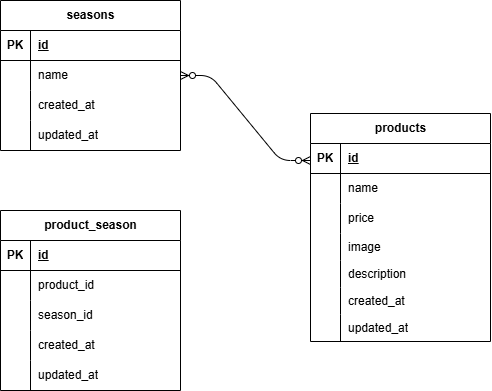

The diagram above was exported from draw.io. Its source (the exported page's mxGraphModel, read from the mxfile embedded in the PNG):
<mxGraphModel dx="752" dy="389" grid="1" gridSize="10" guides="1" tooltips="1" connect="1" arrows="1" fold="1" page="1" pageScale="1" pageWidth="1169" pageHeight="827" math="0" shadow="0">
  <root>
    <mxCell id="0" />
    <mxCell id="1" parent="0" />
    <mxCell id="6" value="seasons" style="shape=table;startSize=30;container=1;collapsible=1;childLayout=tableLayout;fixedRows=1;rowLines=0;fontStyle=1;align=center;resizeLast=1;html=1;" vertex="1" parent="1">
      <mxGeometry x="150" y="100" width="180" height="150" as="geometry" />
    </mxCell>
    <mxCell id="7" value="" style="shape=tableRow;horizontal=0;startSize=0;swimlaneHead=0;swimlaneBody=0;fillColor=none;collapsible=0;dropTarget=0;points=[[0,0.5],[1,0.5]];portConstraint=eastwest;top=0;left=0;right=0;bottom=1;" vertex="1" parent="6">
      <mxGeometry y="30" width="180" height="30" as="geometry" />
    </mxCell>
    <mxCell id="8" value="PK" style="shape=partialRectangle;connectable=0;fillColor=none;top=0;left=0;bottom=0;right=0;fontStyle=1;overflow=hidden;whiteSpace=wrap;html=1;" vertex="1" parent="7">
      <mxGeometry width="30" height="30" as="geometry">
        <mxRectangle width="30" height="30" as="alternateBounds" />
      </mxGeometry>
    </mxCell>
    <mxCell id="9" value="id" style="shape=partialRectangle;connectable=0;fillColor=none;top=0;left=0;bottom=0;right=0;align=left;spacingLeft=6;fontStyle=5;overflow=hidden;whiteSpace=wrap;html=1;" vertex="1" parent="7">
      <mxGeometry x="30" width="150" height="30" as="geometry">
        <mxRectangle width="150" height="30" as="alternateBounds" />
      </mxGeometry>
    </mxCell>
    <mxCell id="10" value="" style="shape=tableRow;horizontal=0;startSize=0;swimlaneHead=0;swimlaneBody=0;fillColor=none;collapsible=0;dropTarget=0;points=[[0,0.5],[1,0.5]];portConstraint=eastwest;top=0;left=0;right=0;bottom=0;" vertex="1" parent="6">
      <mxGeometry y="60" width="180" height="30" as="geometry" />
    </mxCell>
    <mxCell id="11" value="" style="shape=partialRectangle;connectable=0;fillColor=none;top=0;left=0;bottom=0;right=0;editable=1;overflow=hidden;whiteSpace=wrap;html=1;" vertex="1" parent="10">
      <mxGeometry width="30" height="30" as="geometry">
        <mxRectangle width="30" height="30" as="alternateBounds" />
      </mxGeometry>
    </mxCell>
    <mxCell id="12" value="name" style="shape=partialRectangle;connectable=0;fillColor=none;top=0;left=0;bottom=0;right=0;align=left;spacingLeft=6;overflow=hidden;whiteSpace=wrap;html=1;" vertex="1" parent="10">
      <mxGeometry x="30" width="150" height="30" as="geometry">
        <mxRectangle width="150" height="30" as="alternateBounds" />
      </mxGeometry>
    </mxCell>
    <mxCell id="13" value="" style="shape=tableRow;horizontal=0;startSize=0;swimlaneHead=0;swimlaneBody=0;fillColor=none;collapsible=0;dropTarget=0;points=[[0,0.5],[1,0.5]];portConstraint=eastwest;top=0;left=0;right=0;bottom=0;" vertex="1" parent="6">
      <mxGeometry y="90" width="180" height="30" as="geometry" />
    </mxCell>
    <mxCell id="14" value="" style="shape=partialRectangle;connectable=0;fillColor=none;top=0;left=0;bottom=0;right=0;editable=1;overflow=hidden;whiteSpace=wrap;html=1;" vertex="1" parent="13">
      <mxGeometry width="30" height="30" as="geometry">
        <mxRectangle width="30" height="30" as="alternateBounds" />
      </mxGeometry>
    </mxCell>
    <mxCell id="15" value="created_at" style="shape=partialRectangle;connectable=0;fillColor=none;top=0;left=0;bottom=0;right=0;align=left;spacingLeft=6;overflow=hidden;whiteSpace=wrap;html=1;" vertex="1" parent="13">
      <mxGeometry x="30" width="150" height="30" as="geometry">
        <mxRectangle width="150" height="30" as="alternateBounds" />
      </mxGeometry>
    </mxCell>
    <mxCell id="16" value="" style="shape=tableRow;horizontal=0;startSize=0;swimlaneHead=0;swimlaneBody=0;fillColor=none;collapsible=0;dropTarget=0;points=[[0,0.5],[1,0.5]];portConstraint=eastwest;top=0;left=0;right=0;bottom=0;" vertex="1" parent="6">
      <mxGeometry y="120" width="180" height="30" as="geometry" />
    </mxCell>
    <mxCell id="17" value="" style="shape=partialRectangle;connectable=0;fillColor=none;top=0;left=0;bottom=0;right=0;editable=1;overflow=hidden;whiteSpace=wrap;html=1;" vertex="1" parent="16">
      <mxGeometry width="30" height="30" as="geometry">
        <mxRectangle width="30" height="30" as="alternateBounds" />
      </mxGeometry>
    </mxCell>
    <mxCell id="18" value="updated_at" style="shape=partialRectangle;connectable=0;fillColor=none;top=0;left=0;bottom=0;right=0;align=left;spacingLeft=6;overflow=hidden;whiteSpace=wrap;html=1;" vertex="1" parent="16">
      <mxGeometry x="30" width="150" height="30" as="geometry">
        <mxRectangle width="150" height="30" as="alternateBounds" />
      </mxGeometry>
    </mxCell>
    <mxCell id="19" value="products" style="shape=table;startSize=30;container=1;collapsible=1;childLayout=tableLayout;fixedRows=1;rowLines=0;fontStyle=1;align=center;resizeLast=1;html=1;" vertex="1" parent="1">
      <mxGeometry x="460" y="213" width="180" height="228" as="geometry" />
    </mxCell>
    <mxCell id="20" value="" style="shape=tableRow;horizontal=0;startSize=0;swimlaneHead=0;swimlaneBody=0;fillColor=none;collapsible=0;dropTarget=0;points=[[0,0.5],[1,0.5]];portConstraint=eastwest;top=0;left=0;right=0;bottom=1;" vertex="1" parent="19">
      <mxGeometry y="30" width="180" height="30" as="geometry" />
    </mxCell>
    <mxCell id="21" value="PK" style="shape=partialRectangle;connectable=0;fillColor=none;top=0;left=0;bottom=0;right=0;fontStyle=1;overflow=hidden;whiteSpace=wrap;html=1;" vertex="1" parent="20">
      <mxGeometry width="30" height="30" as="geometry">
        <mxRectangle width="30" height="30" as="alternateBounds" />
      </mxGeometry>
    </mxCell>
    <mxCell id="22" value="id" style="shape=partialRectangle;connectable=0;fillColor=none;top=0;left=0;bottom=0;right=0;align=left;spacingLeft=6;fontStyle=5;overflow=hidden;whiteSpace=wrap;html=1;" vertex="1" parent="20">
      <mxGeometry x="30" width="150" height="30" as="geometry">
        <mxRectangle width="150" height="30" as="alternateBounds" />
      </mxGeometry>
    </mxCell>
    <mxCell id="23" value="" style="shape=tableRow;horizontal=0;startSize=0;swimlaneHead=0;swimlaneBody=0;fillColor=none;collapsible=0;dropTarget=0;points=[[0,0.5],[1,0.5]];portConstraint=eastwest;top=0;left=0;right=0;bottom=0;" vertex="1" parent="19">
      <mxGeometry y="60" width="180" height="30" as="geometry" />
    </mxCell>
    <mxCell id="24" value="" style="shape=partialRectangle;connectable=0;fillColor=none;top=0;left=0;bottom=0;right=0;editable=1;overflow=hidden;whiteSpace=wrap;html=1;" vertex="1" parent="23">
      <mxGeometry width="30" height="30" as="geometry">
        <mxRectangle width="30" height="30" as="alternateBounds" />
      </mxGeometry>
    </mxCell>
    <mxCell id="25" value="name" style="shape=partialRectangle;connectable=0;fillColor=none;top=0;left=0;bottom=0;right=0;align=left;spacingLeft=6;overflow=hidden;whiteSpace=wrap;html=1;" vertex="1" parent="23">
      <mxGeometry x="30" width="150" height="30" as="geometry">
        <mxRectangle width="150" height="30" as="alternateBounds" />
      </mxGeometry>
    </mxCell>
    <mxCell id="26" value="" style="shape=tableRow;horizontal=0;startSize=0;swimlaneHead=0;swimlaneBody=0;fillColor=none;collapsible=0;dropTarget=0;points=[[0,0.5],[1,0.5]];portConstraint=eastwest;top=0;left=0;right=0;bottom=0;" vertex="1" parent="19">
      <mxGeometry y="90" width="180" height="30" as="geometry" />
    </mxCell>
    <mxCell id="27" value="" style="shape=partialRectangle;connectable=0;fillColor=none;top=0;left=0;bottom=0;right=0;editable=1;overflow=hidden;whiteSpace=wrap;html=1;" vertex="1" parent="26">
      <mxGeometry width="30" height="30" as="geometry">
        <mxRectangle width="30" height="30" as="alternateBounds" />
      </mxGeometry>
    </mxCell>
    <mxCell id="28" value="price" style="shape=partialRectangle;connectable=0;fillColor=none;top=0;left=0;bottom=0;right=0;align=left;spacingLeft=6;overflow=hidden;whiteSpace=wrap;html=1;" vertex="1" parent="26">
      <mxGeometry x="30" width="150" height="30" as="geometry">
        <mxRectangle width="150" height="30" as="alternateBounds" />
      </mxGeometry>
    </mxCell>
    <mxCell id="52" style="shape=tableRow;horizontal=0;startSize=0;swimlaneHead=0;swimlaneBody=0;fillColor=none;collapsible=0;dropTarget=0;points=[[0,0.5],[1,0.5]];portConstraint=eastwest;top=0;left=0;right=0;bottom=0;" vertex="1" parent="19">
      <mxGeometry y="120" width="180" height="27" as="geometry" />
    </mxCell>
    <mxCell id="53" style="shape=partialRectangle;connectable=0;fillColor=none;top=0;left=0;bottom=0;right=0;editable=1;overflow=hidden;whiteSpace=wrap;html=1;" vertex="1" parent="52">
      <mxGeometry width="30" height="27" as="geometry">
        <mxRectangle width="30" height="27" as="alternateBounds" />
      </mxGeometry>
    </mxCell>
    <mxCell id="54" value="image" style="shape=partialRectangle;connectable=0;fillColor=none;top=0;left=0;bottom=0;right=0;align=left;spacingLeft=6;overflow=hidden;whiteSpace=wrap;html=1;" vertex="1" parent="52">
      <mxGeometry x="30" width="150" height="27" as="geometry">
        <mxRectangle width="150" height="27" as="alternateBounds" />
      </mxGeometry>
    </mxCell>
    <mxCell id="29" value="" style="shape=tableRow;horizontal=0;startSize=0;swimlaneHead=0;swimlaneBody=0;fillColor=none;collapsible=0;dropTarget=0;points=[[0,0.5],[1,0.5]];portConstraint=eastwest;top=0;left=0;right=0;bottom=0;" vertex="1" parent="19">
      <mxGeometry y="147" width="180" height="27" as="geometry" />
    </mxCell>
    <mxCell id="30" value="" style="shape=partialRectangle;connectable=0;fillColor=none;top=0;left=0;bottom=0;right=0;editable=1;overflow=hidden;whiteSpace=wrap;html=1;" vertex="1" parent="29">
      <mxGeometry width="30" height="27" as="geometry">
        <mxRectangle width="30" height="27" as="alternateBounds" />
      </mxGeometry>
    </mxCell>
    <mxCell id="31" value="description" style="shape=partialRectangle;connectable=0;fillColor=none;top=0;left=0;bottom=0;right=0;align=left;spacingLeft=6;overflow=hidden;whiteSpace=wrap;html=1;" vertex="1" parent="29">
      <mxGeometry x="30" width="150" height="27" as="geometry">
        <mxRectangle width="150" height="27" as="alternateBounds" />
      </mxGeometry>
    </mxCell>
    <mxCell id="55" style="shape=tableRow;horizontal=0;startSize=0;swimlaneHead=0;swimlaneBody=0;fillColor=none;collapsible=0;dropTarget=0;points=[[0,0.5],[1,0.5]];portConstraint=eastwest;top=0;left=0;right=0;bottom=0;" vertex="1" parent="19">
      <mxGeometry y="174" width="180" height="27" as="geometry" />
    </mxCell>
    <mxCell id="56" style="shape=partialRectangle;connectable=0;fillColor=none;top=0;left=0;bottom=0;right=0;editable=1;overflow=hidden;whiteSpace=wrap;html=1;" vertex="1" parent="55">
      <mxGeometry width="30" height="27" as="geometry">
        <mxRectangle width="30" height="27" as="alternateBounds" />
      </mxGeometry>
    </mxCell>
    <mxCell id="57" value="created_at" style="shape=partialRectangle;connectable=0;fillColor=none;top=0;left=0;bottom=0;right=0;align=left;spacingLeft=6;overflow=hidden;whiteSpace=wrap;html=1;" vertex="1" parent="55">
      <mxGeometry x="30" width="150" height="27" as="geometry">
        <mxRectangle width="150" height="27" as="alternateBounds" />
      </mxGeometry>
    </mxCell>
    <mxCell id="58" style="shape=tableRow;horizontal=0;startSize=0;swimlaneHead=0;swimlaneBody=0;fillColor=none;collapsible=0;dropTarget=0;points=[[0,0.5],[1,0.5]];portConstraint=eastwest;top=0;left=0;right=0;bottom=0;" vertex="1" parent="19">
      <mxGeometry y="201" width="180" height="27" as="geometry" />
    </mxCell>
    <mxCell id="59" style="shape=partialRectangle;connectable=0;fillColor=none;top=0;left=0;bottom=0;right=0;editable=1;overflow=hidden;whiteSpace=wrap;html=1;" vertex="1" parent="58">
      <mxGeometry width="30" height="27" as="geometry">
        <mxRectangle width="30" height="27" as="alternateBounds" />
      </mxGeometry>
    </mxCell>
    <mxCell id="60" value="updated_at" style="shape=partialRectangle;connectable=0;fillColor=none;top=0;left=0;bottom=0;right=0;align=left;spacingLeft=6;overflow=hidden;whiteSpace=wrap;html=1;" vertex="1" parent="58">
      <mxGeometry x="30" width="150" height="27" as="geometry">
        <mxRectangle width="150" height="27" as="alternateBounds" />
      </mxGeometry>
    </mxCell>
    <mxCell id="32" value="product_season" style="shape=table;startSize=30;container=1;collapsible=1;childLayout=tableLayout;fixedRows=1;rowLines=0;fontStyle=1;align=center;resizeLast=1;html=1;" vertex="1" parent="1">
      <mxGeometry x="150" y="310" width="180" height="180" as="geometry" />
    </mxCell>
    <mxCell id="33" value="" style="shape=tableRow;horizontal=0;startSize=0;swimlaneHead=0;swimlaneBody=0;fillColor=none;collapsible=0;dropTarget=0;points=[[0,0.5],[1,0.5]];portConstraint=eastwest;top=0;left=0;right=0;bottom=1;" vertex="1" parent="32">
      <mxGeometry y="30" width="180" height="30" as="geometry" />
    </mxCell>
    <mxCell id="34" value="PK" style="shape=partialRectangle;connectable=0;fillColor=none;top=0;left=0;bottom=0;right=0;fontStyle=1;overflow=hidden;whiteSpace=wrap;html=1;" vertex="1" parent="33">
      <mxGeometry width="30" height="30" as="geometry">
        <mxRectangle width="30" height="30" as="alternateBounds" />
      </mxGeometry>
    </mxCell>
    <mxCell id="35" value="id" style="shape=partialRectangle;connectable=0;fillColor=none;top=0;left=0;bottom=0;right=0;align=left;spacingLeft=6;fontStyle=5;overflow=hidden;whiteSpace=wrap;html=1;" vertex="1" parent="33">
      <mxGeometry x="30" width="150" height="30" as="geometry">
        <mxRectangle width="150" height="30" as="alternateBounds" />
      </mxGeometry>
    </mxCell>
    <mxCell id="36" value="" style="shape=tableRow;horizontal=0;startSize=0;swimlaneHead=0;swimlaneBody=0;fillColor=none;collapsible=0;dropTarget=0;points=[[0,0.5],[1,0.5]];portConstraint=eastwest;top=0;left=0;right=0;bottom=0;" vertex="1" parent="32">
      <mxGeometry y="60" width="180" height="30" as="geometry" />
    </mxCell>
    <mxCell id="37" value="" style="shape=partialRectangle;connectable=0;fillColor=none;top=0;left=0;bottom=0;right=0;editable=1;overflow=hidden;whiteSpace=wrap;html=1;" vertex="1" parent="36">
      <mxGeometry width="30" height="30" as="geometry">
        <mxRectangle width="30" height="30" as="alternateBounds" />
      </mxGeometry>
    </mxCell>
    <mxCell id="38" value="product_id" style="shape=partialRectangle;connectable=0;fillColor=none;top=0;left=0;bottom=0;right=0;align=left;spacingLeft=6;overflow=hidden;whiteSpace=wrap;html=1;" vertex="1" parent="36">
      <mxGeometry x="30" width="150" height="30" as="geometry">
        <mxRectangle width="150" height="30" as="alternateBounds" />
      </mxGeometry>
    </mxCell>
    <mxCell id="39" value="" style="shape=tableRow;horizontal=0;startSize=0;swimlaneHead=0;swimlaneBody=0;fillColor=none;collapsible=0;dropTarget=0;points=[[0,0.5],[1,0.5]];portConstraint=eastwest;top=0;left=0;right=0;bottom=0;" vertex="1" parent="32">
      <mxGeometry y="90" width="180" height="30" as="geometry" />
    </mxCell>
    <mxCell id="40" value="" style="shape=partialRectangle;connectable=0;fillColor=none;top=0;left=0;bottom=0;right=0;editable=1;overflow=hidden;whiteSpace=wrap;html=1;" vertex="1" parent="39">
      <mxGeometry width="30" height="30" as="geometry">
        <mxRectangle width="30" height="30" as="alternateBounds" />
      </mxGeometry>
    </mxCell>
    <mxCell id="41" value="season_id" style="shape=partialRectangle;connectable=0;fillColor=none;top=0;left=0;bottom=0;right=0;align=left;spacingLeft=6;overflow=hidden;whiteSpace=wrap;html=1;" vertex="1" parent="39">
      <mxGeometry x="30" width="150" height="30" as="geometry">
        <mxRectangle width="150" height="30" as="alternateBounds" />
      </mxGeometry>
    </mxCell>
    <mxCell id="42" value="" style="shape=tableRow;horizontal=0;startSize=0;swimlaneHead=0;swimlaneBody=0;fillColor=none;collapsible=0;dropTarget=0;points=[[0,0.5],[1,0.5]];portConstraint=eastwest;top=0;left=0;right=0;bottom=0;" vertex="1" parent="32">
      <mxGeometry y="120" width="180" height="30" as="geometry" />
    </mxCell>
    <mxCell id="43" value="" style="shape=partialRectangle;connectable=0;fillColor=none;top=0;left=0;bottom=0;right=0;editable=1;overflow=hidden;whiteSpace=wrap;html=1;" vertex="1" parent="42">
      <mxGeometry width="30" height="30" as="geometry">
        <mxRectangle width="30" height="30" as="alternateBounds" />
      </mxGeometry>
    </mxCell>
    <mxCell id="44" value="created_at" style="shape=partialRectangle;connectable=0;fillColor=none;top=0;left=0;bottom=0;right=0;align=left;spacingLeft=6;overflow=hidden;whiteSpace=wrap;html=1;" vertex="1" parent="42">
      <mxGeometry x="30" width="150" height="30" as="geometry">
        <mxRectangle width="150" height="30" as="alternateBounds" />
      </mxGeometry>
    </mxCell>
    <mxCell id="61" style="shape=tableRow;horizontal=0;startSize=0;swimlaneHead=0;swimlaneBody=0;fillColor=none;collapsible=0;dropTarget=0;points=[[0,0.5],[1,0.5]];portConstraint=eastwest;top=0;left=0;right=0;bottom=0;" vertex="1" parent="32">
      <mxGeometry y="150" width="180" height="30" as="geometry" />
    </mxCell>
    <mxCell id="62" style="shape=partialRectangle;connectable=0;fillColor=none;top=0;left=0;bottom=0;right=0;editable=1;overflow=hidden;whiteSpace=wrap;html=1;" vertex="1" parent="61">
      <mxGeometry width="30" height="30" as="geometry">
        <mxRectangle width="30" height="30" as="alternateBounds" />
      </mxGeometry>
    </mxCell>
    <mxCell id="63" value="updated_at" style="shape=partialRectangle;connectable=0;fillColor=none;top=0;left=0;bottom=0;right=0;align=left;spacingLeft=6;overflow=hidden;whiteSpace=wrap;html=1;" vertex="1" parent="61">
      <mxGeometry x="30" width="150" height="30" as="geometry">
        <mxRectangle width="150" height="30" as="alternateBounds" />
      </mxGeometry>
    </mxCell>
    <mxCell id="65" value="" style="edgeStyle=entityRelationEdgeStyle;fontSize=12;html=1;endArrow=ERzeroToMany;endFill=1;startArrow=ERzeroToMany;exitX=1;exitY=0.5;exitDx=0;exitDy=0;" edge="1" parent="1" source="10">
      <mxGeometry width="100" height="100" relative="1" as="geometry">
        <mxPoint x="360" y="360" as="sourcePoint" />
        <mxPoint x="460" y="260" as="targetPoint" />
      </mxGeometry>
    </mxCell>
  </root>
</mxGraphModel>